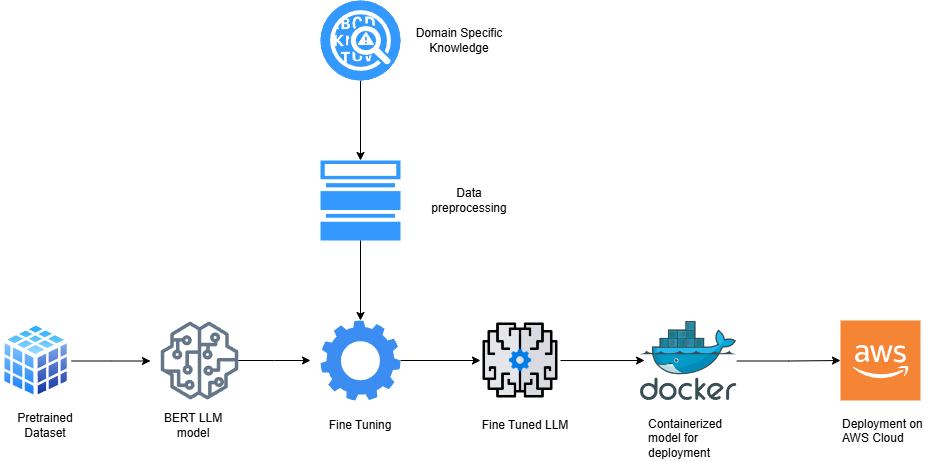

The diagram above was exported from draw.io. Its source (the exported page's mxGraphModel, read from the mxfile embedded in the PNG):
<mxGraphModel dx="2954" dy="1098" grid="1" gridSize="10" guides="1" tooltips="1" connect="1" arrows="1" fold="1" page="1" pageScale="1" pageWidth="827" pageHeight="1169" math="0" shadow="0">
  <root>
    <mxCell id="0" />
    <mxCell id="1" parent="0" />
    <mxCell id="AVECmULwoQTAOq9o0TOq-35" style="edgeStyle=orthogonalEdgeStyle;rounded=0;orthogonalLoop=1;jettySize=auto;html=1;" edge="1" parent="1" source="AVECmULwoQTAOq9o0TOq-2" target="AVECmULwoQTAOq9o0TOq-33">
      <mxGeometry relative="1" as="geometry" />
    </mxCell>
    <mxCell id="AVECmULwoQTAOq9o0TOq-2" value="" style="image;sketch=0;aspect=fixed;html=1;points=[];align=center;fontSize=12;image=img/lib/mscae/Docker.svg;" vertex="1" parent="1">
      <mxGeometry x="640" y="521" width="96.34" height="79" as="geometry" />
    </mxCell>
    <mxCell id="AVECmULwoQTAOq9o0TOq-16" style="edgeStyle=orthogonalEdgeStyle;rounded=0;orthogonalLoop=1;jettySize=auto;html=1;" edge="1" parent="1" source="AVECmULwoQTAOq9o0TOq-7" target="AVECmULwoQTAOq9o0TOq-15">
      <mxGeometry relative="1" as="geometry" />
    </mxCell>
    <mxCell id="AVECmULwoQTAOq9o0TOq-7" value="" style="fillColor=#3399FF;verticalLabelPosition=bottom;sketch=0;html=1;strokeColor=#FFFFFF;verticalAlign=top;align=center;points=[[0.145,0.145,0],[0.5,0,0],[0.855,0.145,0],[1,0.5,0],[0.855,0.855,0],[0.5,1,0],[0.145,0.855,0],[0,0.5,0]];pointerEvents=1;shape=mxgraph.cisco_safe.compositeIcon;bgIcon=ellipse;resIcon=mxgraph.cisco_safe.capability.anomaly_detection;" vertex="1" parent="1">
      <mxGeometry x="320" y="200" width="80" height="80" as="geometry" />
    </mxCell>
    <mxCell id="AVECmULwoQTAOq9o0TOq-23" style="edgeStyle=orthogonalEdgeStyle;rounded=0;orthogonalLoop=1;jettySize=auto;html=1;" edge="1" parent="1" source="AVECmULwoQTAOq9o0TOq-10">
      <mxGeometry relative="1" as="geometry">
        <mxPoint x="150" y="560.5" as="targetPoint" />
      </mxGeometry>
    </mxCell>
    <mxCell id="AVECmULwoQTAOq9o0TOq-10" value="" style="image;aspect=fixed;perimeter=ellipsePerimeter;html=1;align=center;shadow=0;dashed=0;spacingTop=3;image=img/lib/active_directory/database_cube.svg;" vertex="1" parent="1">
      <mxGeometry y="521" width="71.1" height="79" as="geometry" />
    </mxCell>
    <mxCell id="AVECmULwoQTAOq9o0TOq-22" style="edgeStyle=orthogonalEdgeStyle;rounded=0;orthogonalLoop=1;jettySize=auto;html=1;" edge="1" parent="1" source="AVECmULwoQTAOq9o0TOq-11">
      <mxGeometry relative="1" as="geometry">
        <mxPoint x="310" y="560" as="targetPoint" />
      </mxGeometry>
    </mxCell>
    <mxCell id="AVECmULwoQTAOq9o0TOq-11" value="" style="sketch=0;outlineConnect=0;fillColor=#647687;strokeColor=#314354;dashed=0;verticalLabelPosition=bottom;verticalAlign=top;align=center;html=1;fontSize=12;fontStyle=0;aspect=fixed;pointerEvents=1;shape=mxgraph.aws4.sagemaker_model;fontColor=#ffffff;" vertex="1" parent="1">
      <mxGeometry x="160" y="521" width="78" height="78" as="geometry" />
    </mxCell>
    <mxCell id="AVECmULwoQTAOq9o0TOq-13" value="" style="shape=image;html=1;verticalAlign=top;verticalLabelPosition=bottom;labelBackgroundColor=#ffffff;imageAspect=0;aspect=fixed;image=https://cdn4.iconfinder.com/data/icons/success-filloutline/64/brain-think-brainstorm-creative-idea-128.png" vertex="1" parent="1">
      <mxGeometry x="480" y="520" width="80" height="80" as="geometry" />
    </mxCell>
    <mxCell id="AVECmULwoQTAOq9o0TOq-19" style="edgeStyle=orthogonalEdgeStyle;rounded=0;orthogonalLoop=1;jettySize=auto;html=1;entryX=0;entryY=0.5;entryDx=0;entryDy=0;" edge="1" parent="1" source="AVECmULwoQTAOq9o0TOq-14" target="AVECmULwoQTAOq9o0TOq-13">
      <mxGeometry relative="1" as="geometry" />
    </mxCell>
    <mxCell id="AVECmULwoQTAOq9o0TOq-14" value="" style="sketch=0;html=1;aspect=fixed;strokeColor=none;shadow=0;fillColor=#3B8DF1;verticalAlign=top;labelPosition=center;verticalLabelPosition=bottom;shape=mxgraph.gcp2.gear" vertex="1" parent="1">
      <mxGeometry x="320" y="520" width="80" height="80" as="geometry" />
    </mxCell>
    <mxCell id="AVECmULwoQTAOq9o0TOq-15" value="" style="sketch=0;pointerEvents=1;shadow=0;dashed=0;html=1;strokeColor=#006EAF;fillColor=#3399FF;labelPosition=center;verticalLabelPosition=bottom;verticalAlign=top;align=center;outlineConnect=0;shape=mxgraph.veeam2.datastore_66_full;fontColor=#ffffff;" vertex="1" parent="1">
      <mxGeometry x="320" y="360" width="80" height="80" as="geometry" />
    </mxCell>
    <mxCell id="AVECmULwoQTAOq9o0TOq-18" style="edgeStyle=orthogonalEdgeStyle;rounded=0;orthogonalLoop=1;jettySize=auto;html=1;entryX=0.042;entryY=0.494;entryDx=0;entryDy=0;entryPerimeter=0;" edge="1" parent="1" source="AVECmULwoQTAOq9o0TOq-13" target="AVECmULwoQTAOq9o0TOq-2">
      <mxGeometry relative="1" as="geometry" />
    </mxCell>
    <mxCell id="AVECmULwoQTAOq9o0TOq-25" value="Pretrained Dataset" style="text;html=1;align=center;verticalAlign=middle;whiteSpace=wrap;rounded=0;" vertex="1" parent="1">
      <mxGeometry y="610" width="90" height="30" as="geometry" />
    </mxCell>
    <mxCell id="AVECmULwoQTAOq9o0TOq-26" value="BERT LLM model" style="text;html=1;align=center;verticalAlign=middle;whiteSpace=wrap;rounded=0;" vertex="1" parent="1">
      <mxGeometry x="148" y="610" width="90" height="30" as="geometry" />
    </mxCell>
    <mxCell id="AVECmULwoQTAOq9o0TOq-27" value="Fine Tuning" style="text;html=1;align=center;verticalAlign=middle;whiteSpace=wrap;rounded=0;" vertex="1" parent="1">
      <mxGeometry x="315" y="610" width="90" height="30" as="geometry" />
    </mxCell>
    <mxCell id="AVECmULwoQTAOq9o0TOq-28" style="edgeStyle=orthogonalEdgeStyle;rounded=0;orthogonalLoop=1;jettySize=auto;html=1;entryX=0.5;entryY=0;entryDx=0;entryDy=0;entryPerimeter=0;" edge="1" parent="1" source="AVECmULwoQTAOq9o0TOq-15" target="AVECmULwoQTAOq9o0TOq-14">
      <mxGeometry relative="1" as="geometry" />
    </mxCell>
    <mxCell id="AVECmULwoQTAOq9o0TOq-29" value="Domain Specific Knowledge" style="text;html=1;align=center;verticalAlign=middle;whiteSpace=wrap;rounded=0;" vertex="1" parent="1">
      <mxGeometry x="414" y="225" width="90" height="30" as="geometry" />
    </mxCell>
    <mxCell id="AVECmULwoQTAOq9o0TOq-30" value="Data preprocessing" style="text;html=1;align=center;verticalAlign=middle;whiteSpace=wrap;rounded=0;" vertex="1" parent="1">
      <mxGeometry x="424" y="385" width="90" height="30" as="geometry" />
    </mxCell>
    <mxCell id="AVECmULwoQTAOq9o0TOq-31" value="Fine Tuned LLM" style="text;html=1;align=center;verticalAlign=middle;whiteSpace=wrap;rounded=0;" vertex="1" parent="1">
      <mxGeometry x="480" y="610" width="90" height="30" as="geometry" />
    </mxCell>
    <mxCell id="AVECmULwoQTAOq9o0TOq-32" value="Containerized model for deployment" style="text;whiteSpace=wrap;" vertex="1" parent="1">
      <mxGeometry x="646.34" y="610" width="90" height="40" as="geometry" />
    </mxCell>
    <mxCell id="AVECmULwoQTAOq9o0TOq-33" value="" style="outlineConnect=0;dashed=0;verticalLabelPosition=bottom;verticalAlign=top;align=center;html=1;shape=mxgraph.aws3.cloud_2;fillColor=#F58534;gradientColor=none;" vertex="1" parent="1">
      <mxGeometry x="840" y="520" width="80" height="80" as="geometry" />
    </mxCell>
    <mxCell id="AVECmULwoQTAOq9o0TOq-37" value="Deployment on AWS Cloud" style="text;whiteSpace=wrap;" vertex="1" parent="1">
      <mxGeometry x="840" y="610" width="90" height="40" as="geometry" />
    </mxCell>
  </root>
</mxGraphModel>